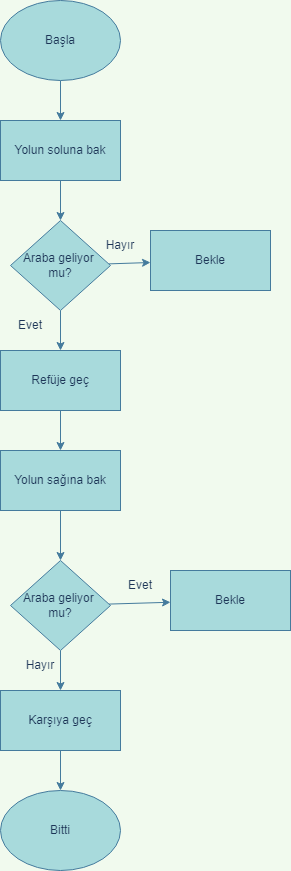

The diagram above was exported from draw.io. Its source (the exported page's mxGraphModel, read from the mxfile embedded in the PNG):
<mxGraphModel dx="862" dy="460" grid="1" gridSize="10" guides="1" tooltips="1" connect="1" arrows="1" fold="1" page="1" pageScale="1" pageWidth="827" pageHeight="1169" background="#F1FAEE" math="0" shadow="0">
  <root>
    <mxCell id="0" />
    <mxCell id="1" parent="0" />
    <mxCell id="5n8UnpA-zBXjOVWRpKqm-11" style="edgeStyle=none;rounded=0;orthogonalLoop=1;jettySize=auto;html=1;entryX=0.5;entryY=0;entryDx=0;entryDy=0;labelBackgroundColor=#F1FAEE;strokeColor=#457B9D;fontColor=#1D3557;" parent="1" source="5n8UnpA-zBXjOVWRpKqm-1" target="5n8UnpA-zBXjOVWRpKqm-3" edge="1">
      <mxGeometry relative="1" as="geometry" />
    </mxCell>
    <mxCell id="5n8UnpA-zBXjOVWRpKqm-1" value="Başla" style="ellipse;whiteSpace=wrap;html=1;fillColor=#A8DADC;strokeColor=#457B9D;fontColor=#1D3557;rounded=0;" parent="1" vertex="1">
      <mxGeometry x="220" y="20" width="120" height="80" as="geometry" />
    </mxCell>
    <mxCell id="5n8UnpA-zBXjOVWRpKqm-2" value="Bitti" style="ellipse;whiteSpace=wrap;html=1;fillColor=#A8DADC;strokeColor=#457B9D;fontColor=#1D3557;rounded=0;" parent="1" vertex="1">
      <mxGeometry x="220" y="810" width="120" height="80" as="geometry" />
    </mxCell>
    <mxCell id="5n8UnpA-zBXjOVWRpKqm-12" value="" style="edgeStyle=none;rounded=0;orthogonalLoop=1;jettySize=auto;html=1;labelBackgroundColor=#F1FAEE;strokeColor=#457B9D;fontColor=#1D3557;" parent="1" source="5n8UnpA-zBXjOVWRpKqm-3" target="5n8UnpA-zBXjOVWRpKqm-4" edge="1">
      <mxGeometry relative="1" as="geometry" />
    </mxCell>
    <mxCell id="5n8UnpA-zBXjOVWRpKqm-3" value="Yolun soluna bak" style="rounded=0;whiteSpace=wrap;html=1;fillColor=#A8DADC;strokeColor=#457B9D;fontColor=#1D3557;" parent="1" vertex="1">
      <mxGeometry x="220" y="140" width="120" height="60" as="geometry" />
    </mxCell>
    <mxCell id="5n8UnpA-zBXjOVWRpKqm-13" value="" style="edgeStyle=none;rounded=0;orthogonalLoop=1;jettySize=auto;html=1;labelBackgroundColor=#F1FAEE;strokeColor=#457B9D;fontColor=#1D3557;" parent="1" source="5n8UnpA-zBXjOVWRpKqm-4" target="5n8UnpA-zBXjOVWRpKqm-5" edge="1">
      <mxGeometry relative="1" as="geometry" />
    </mxCell>
    <mxCell id="5n8UnpA-zBXjOVWRpKqm-14" value="" style="edgeStyle=none;rounded=0;orthogonalLoop=1;jettySize=auto;html=1;labelBackgroundColor=#F1FAEE;strokeColor=#457B9D;fontColor=#1D3557;" parent="1" source="5n8UnpA-zBXjOVWRpKqm-4" target="5n8UnpA-zBXjOVWRpKqm-6" edge="1">
      <mxGeometry relative="1" as="geometry" />
    </mxCell>
    <mxCell id="5n8UnpA-zBXjOVWRpKqm-4" value="Araba geliyor &lt;br&gt;mu?" style="rhombus;whiteSpace=wrap;html=1;fillColor=#A8DADC;strokeColor=#457B9D;fontColor=#1D3557;rounded=0;" parent="1" vertex="1">
      <mxGeometry x="230" y="240" width="100" height="90" as="geometry" />
    </mxCell>
    <mxCell id="5n8UnpA-zBXjOVWRpKqm-5" value="Bekle" style="rounded=0;whiteSpace=wrap;html=1;fillColor=#A8DADC;strokeColor=#457B9D;fontColor=#1D3557;" parent="1" vertex="1">
      <mxGeometry x="370" y="250" width="120" height="60" as="geometry" />
    </mxCell>
    <mxCell id="5n8UnpA-zBXjOVWRpKqm-15" value="" style="edgeStyle=none;rounded=0;orthogonalLoop=1;jettySize=auto;html=1;labelBackgroundColor=#F1FAEE;strokeColor=#457B9D;fontColor=#1D3557;" parent="1" source="5n8UnpA-zBXjOVWRpKqm-6" target="5n8UnpA-zBXjOVWRpKqm-7" edge="1">
      <mxGeometry relative="1" as="geometry" />
    </mxCell>
    <mxCell id="5n8UnpA-zBXjOVWRpKqm-6" value="Refüje geç" style="rounded=0;whiteSpace=wrap;html=1;fillColor=#A8DADC;strokeColor=#457B9D;fontColor=#1D3557;" parent="1" vertex="1">
      <mxGeometry x="220" y="370" width="120" height="60" as="geometry" />
    </mxCell>
    <mxCell id="5n8UnpA-zBXjOVWRpKqm-16" value="" style="edgeStyle=none;rounded=0;orthogonalLoop=1;jettySize=auto;html=1;labelBackgroundColor=#F1FAEE;strokeColor=#457B9D;fontColor=#1D3557;" parent="1" source="5n8UnpA-zBXjOVWRpKqm-7" target="5n8UnpA-zBXjOVWRpKqm-8" edge="1">
      <mxGeometry relative="1" as="geometry" />
    </mxCell>
    <mxCell id="5n8UnpA-zBXjOVWRpKqm-7" value="Yolun sağına bak" style="rounded=0;whiteSpace=wrap;html=1;fillColor=#A8DADC;strokeColor=#457B9D;fontColor=#1D3557;" parent="1" vertex="1">
      <mxGeometry x="220" y="470" width="120" height="60" as="geometry" />
    </mxCell>
    <mxCell id="5n8UnpA-zBXjOVWRpKqm-17" value="" style="edgeStyle=none;rounded=0;orthogonalLoop=1;jettySize=auto;html=1;labelBackgroundColor=#F1FAEE;strokeColor=#457B9D;fontColor=#1D3557;" parent="1" source="5n8UnpA-zBXjOVWRpKqm-8" target="5n8UnpA-zBXjOVWRpKqm-9" edge="1">
      <mxGeometry relative="1" as="geometry" />
    </mxCell>
    <mxCell id="5n8UnpA-zBXjOVWRpKqm-18" value="" style="edgeStyle=none;rounded=0;orthogonalLoop=1;jettySize=auto;html=1;labelBackgroundColor=#F1FAEE;strokeColor=#457B9D;fontColor=#1D3557;" parent="1" source="5n8UnpA-zBXjOVWRpKqm-8" target="5n8UnpA-zBXjOVWRpKqm-10" edge="1">
      <mxGeometry relative="1" as="geometry" />
    </mxCell>
    <mxCell id="5n8UnpA-zBXjOVWRpKqm-8" value="Araba geliyor &lt;br&gt;mu?" style="rhombus;whiteSpace=wrap;html=1;fillColor=#A8DADC;strokeColor=#457B9D;fontColor=#1D3557;rounded=0;" parent="1" vertex="1">
      <mxGeometry x="230" y="580" width="100" height="90" as="geometry" />
    </mxCell>
    <mxCell id="5n8UnpA-zBXjOVWRpKqm-9" value="Bekle" style="rounded=0;whiteSpace=wrap;html=1;fillColor=#A8DADC;strokeColor=#457B9D;fontColor=#1D3557;" parent="1" vertex="1">
      <mxGeometry x="390" y="590" width="120" height="60" as="geometry" />
    </mxCell>
    <mxCell id="5n8UnpA-zBXjOVWRpKqm-19" value="" style="edgeStyle=none;rounded=0;orthogonalLoop=1;jettySize=auto;html=1;labelBackgroundColor=#F1FAEE;strokeColor=#457B9D;fontColor=#1D3557;" parent="1" source="5n8UnpA-zBXjOVWRpKqm-10" target="5n8UnpA-zBXjOVWRpKqm-2" edge="1">
      <mxGeometry relative="1" as="geometry" />
    </mxCell>
    <mxCell id="5n8UnpA-zBXjOVWRpKqm-10" value="Karşıya geç" style="rounded=0;whiteSpace=wrap;html=1;fillColor=#A8DADC;strokeColor=#457B9D;fontColor=#1D3557;" parent="1" vertex="1">
      <mxGeometry x="220" y="710" width="120" height="60" as="geometry" />
    </mxCell>
    <mxCell id="5n8UnpA-zBXjOVWRpKqm-20" value="Hayır" style="text;html=1;strokeColor=none;fillColor=none;align=center;verticalAlign=middle;whiteSpace=wrap;rounded=0;fontColor=#1D3557;" parent="1" vertex="1">
      <mxGeometry x="310" y="250" width="60" height="30" as="geometry" />
    </mxCell>
    <mxCell id="5n8UnpA-zBXjOVWRpKqm-21" value="Evet" style="text;html=1;strokeColor=none;fillColor=none;align=center;verticalAlign=middle;whiteSpace=wrap;rounded=0;fontColor=#1D3557;" parent="1" vertex="1">
      <mxGeometry x="220" y="330" width="60" height="30" as="geometry" />
    </mxCell>
    <mxCell id="5n8UnpA-zBXjOVWRpKqm-22" value="Evet" style="text;html=1;strokeColor=none;fillColor=none;align=center;verticalAlign=middle;whiteSpace=wrap;rounded=0;fontColor=#1D3557;" parent="1" vertex="1">
      <mxGeometry x="330" y="590" width="60" height="30" as="geometry" />
    </mxCell>
    <mxCell id="5n8UnpA-zBXjOVWRpKqm-23" value="Hayır" style="text;html=1;strokeColor=none;fillColor=none;align=center;verticalAlign=middle;whiteSpace=wrap;rounded=0;fontColor=#1D3557;" parent="1" vertex="1">
      <mxGeometry x="230" y="670" width="60" height="30" as="geometry" />
    </mxCell>
  </root>
</mxGraphModel>